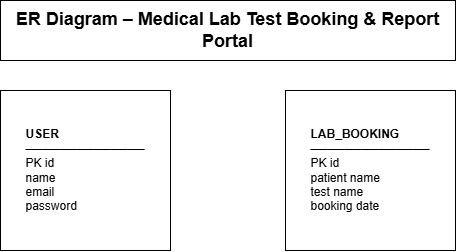

The diagram above was exported from draw.io. Its source (the exported page's mxGraphModel, read from the mxfile embedded in the PNG):
<mxGraphModel dx="1030" dy="570" grid="1" gridSize="10" guides="1" tooltips="1" connect="1" arrows="1" fold="1" page="1" pageScale="1" pageWidth="850" pageHeight="1100" math="0" shadow="0">
  <root>
    <mxCell id="0" />
    <mxCell id="1" parent="0" />
    <mxCell id="fzgdIjFjNmhKQqIzVpj9-1" parent="1" style="rounded=0;whiteSpace=wrap;html=1;align=center;" value="&lt;div style=&quot;text-align: left;&quot;&gt;&lt;span style=&quot;background-color: transparent; color: light-dark(rgb(0, 0, 0), rgb(255, 255, 255));&quot;&gt;&lt;b&gt;USER&lt;/b&gt;&lt;/span&gt;&lt;/div&gt;&lt;div&gt;──────────────&lt;/div&gt;&lt;div style=&quot;text-align: left;&quot;&gt;PK id&lt;/div&gt;&lt;div style=&quot;text-align: left;&quot;&gt;name&lt;/div&gt;&lt;div style=&quot;text-align: left;&quot;&gt;email&lt;/div&gt;&lt;div style=&quot;text-align: left;&quot;&gt;password&lt;/div&gt;" vertex="1">
      <mxGeometry height="160" width="170" x="185" y="110" as="geometry" />
    </mxCell>
    <mxCell id="fzgdIjFjNmhKQqIzVpj9-2" parent="1" style="rounded=0;whiteSpace=wrap;html=1;" value="&lt;div style=&quot;text-align: left;&quot;&gt;&lt;b&gt;LAB_BOOKING&lt;/b&gt;&lt;/div&gt;&lt;div&gt;──────────────&lt;/div&gt;&lt;div style=&quot;text-align: left;&quot;&gt;PK id&lt;/div&gt;&lt;div style=&quot;text-align: left;&quot;&gt;patient name&lt;/div&gt;&lt;div style=&quot;text-align: left;&quot;&gt;test name&lt;/div&gt;&lt;div style=&quot;text-align: left;&quot;&gt;booking date&lt;/div&gt;" vertex="1">
      <mxGeometry height="160" width="170" x="470" y="110" as="geometry" />
    </mxCell>
    <mxCell id="fzgdIjFjNmhKQqIzVpj9-4" parent="1" style="whiteSpace=wrap;html=1;" value="&lt;font style=&quot;font-size: 18px;&quot;&gt;&lt;b&gt;ER Diagram – Medical Lab Test Booking &amp;amp; Report Portal&lt;/b&gt;&lt;/font&gt;" vertex="1">
      <mxGeometry height="60" width="455" x="185" y="20" as="geometry" />
    </mxCell>
  </root>
</mxGraphModel>